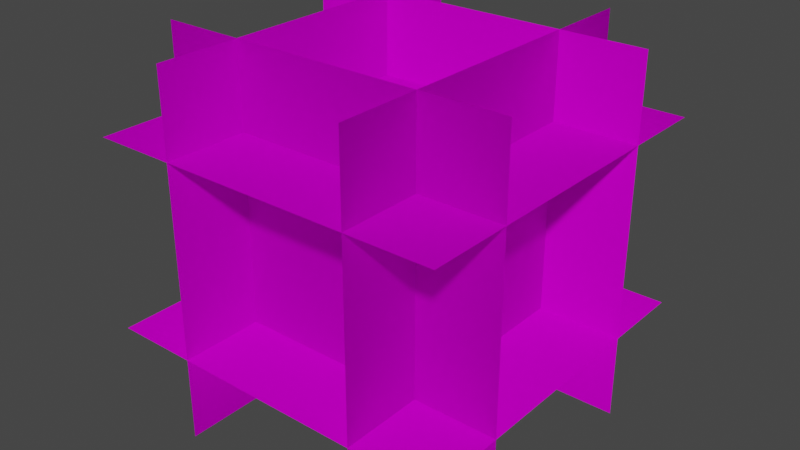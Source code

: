 # Source: leaf_model_extra_planes.blend  (saved by Blender 2.83.19; exported with 4.5.12 LTS)
import bpy
from mathutils import Matrix  # noqa: F401  (used for matrix-valued properties, if any)

bpy.ops.wm.read_factory_settings(use_empty=True)
scene = bpy.context.scene
scene.name = 'Scene'

# ---- collections
col_collection = bpy.data.collections.new('Collection'); scene.collection.children.link(col_collection)

# ---- images (referenced by path relative to the original .blend; pixels are not part of the script)
import os
ASSET_DIR = os.environ.get("B2B_ASSET_DIR", "")  # directory of the original .blend (textures are referenced by path, not embedded)
HERE = os.path.dirname(os.path.abspath(__file__))  # packed textures are extracted next to this script under _unpacked/

def load_image(name, relpath, width, height, colorspace="sRGB"):
    """Load a texture the original file referenced (path relative to the .blend, or extracted next to this script)."""
    p = next((c for c in (os.path.join(HERE, relpath), os.path.join(ASSET_DIR, relpath)) if relpath and os.path.exists(c)), "")
    if p:
        img = bpy.data.images.load(p, check_existing=True)
        img.name = name
    else:  # same state as the original file: an image datablock whose file is absent (Cycles renders it pink)
        img = bpy.data.images.new(name, width, height)
        img.source = "FILE"
        img.filepath = "//" + (relpath or name)
    img.colorspace_settings.name = colorspace
    return img
img_leaves2_png = load_image('leaves2.png', 'textures/leaves2.png', 1024, 1024, 'sRGB')
img_lp_normal_png_001 = load_image('LP_Normal.png.001', 'textures/LP_Normal.png', 1024, 1024, 'Non-Color')
img_aspen_leaves_png = load_image('aspen_leaves.png', 'textures/aspen_leaves.png', 1024, 1024, 'sRGB')
img_aspen_leaves_png_001 = load_image('aspen_leaves.png.001', 'textures/aspen_leaves.png', 1024, 1024, 'Non-Color')

# ---- materials (node trees are filled in below, after node groups)
mat_m_75deb572_5792_a0e4_19cb_9cbeab81505f_002 = bpy.data.materials.new('m_75deb572-5792-a0e4-19cb-9cbeab81505f.002')
mat_m_75deb572_5792_a0e4_19cb_9cbeab81505f_002.roughness = 1.0
mat_m_75deb572_5792_a0e4_19cb_9cbeab81505f_002.specular_intensity = 0.0
mat_none = bpy.data.materials.new('None')
mat_none.use_transparent_shadow = False
mat_none.roughness = 0.2546
mat_none.specular_intensity = 0.8

# ---- material node trees
mat_m_75deb572_5792_a0e4_19cb_9cbeab81505f_002.use_nodes = True; mat_m_75deb572_5792_a0e4_19cb_9cbeab81505f_002.node_tree.nodes.clear()
_N = mat_m_75deb572_5792_a0e4_19cb_9cbeab81505f_002.node_tree.nodes; _L = mat_m_75deb572_5792_a0e4_19cb_9cbeab81505f_002.node_tree.links
n0 = _N.new('ShaderNodeBsdfPrincipled'); n0.name = 'Principled BSDF'; n0.location = (-163, 319)
n0.distribution = 'GGX'
n0.subsurface_method = 'BURLEY'
n0.inputs[2].default_value = 1.0
n0.inputs[3].default_value = 1.45
n0.inputs[13].default_value = 0.0
n0.inputs[27].default_value = (0.0, 0.0, 0.0, 1.0)
n0.inputs[28].default_value = 1.0
n1 = _N.new('ShaderNodeNormalMap'); n1.name = 'Normal Map'; n1.location = (-473, -281)
n1.label = 'Normal/Map'
n1.inputs[0].default_value = 0.2
n2 = _N.new('ShaderNodeTexImage'); n2.name = 'Image Texture.002'; n2.location = (-986, 53)
n2.image = img_leaves2_png
n2.interpolation = 'Closest'
n3 = _N.new('ShaderNodeBsdfTranslucent'); n3.name = 'Translucent BSDF'; n3.location = (202, 108)
n4 = _N.new('ShaderNodeMixShader'); n4.name = 'Mix Shader'; n4.location = (378, 256)
n4.inputs[0].default_value = 0.475
n5 = _N.new('ShaderNodeOutputMaterial'); n5.name = 'Material Output'; n5.location = (652, 278)
n6 = _N.new('ShaderNodeTexImage'); n6.name = 'Image Texture'; n6.location = (-813, -322)
n6.image = img_lp_normal_png_001
_L.new(n0.outputs[0], n4.inputs[1])
_L.new(n1.outputs[0], n0.inputs[5])
_L.new(n6.outputs[0], n1.inputs[1])
_L.new(n2.outputs[0], n0.inputs[0])
_L.new(n2.outputs[1], n0.inputs[4])
_L.new(n4.outputs[0], n5.inputs[0])
_L.new(n3.outputs[0], n4.inputs[2])
_L.new(n2.outputs[0], n3.inputs[0])
_L.new(n1.outputs[0], n3.inputs[1])
n5.is_active_output = True
mat_none.use_nodes = True; mat_none.node_tree.nodes.clear()
_N = mat_none.node_tree.nodes; _L = mat_none.node_tree.links
n0 = _N.new('ShaderNodeBsdfPrincipled'); n0.name = 'Principled BSDF'; n0.location = (10, 300)
n0.distribution = 'GGX'
n0.subsurface_method = 'BURLEY'
n0.inputs[2].default_value = 0.2546
n0.inputs[3].default_value = 1.45
n0.inputs[13].default_value = 0.8
n0.inputs[27].default_value = (0.0, 0.0, 0.0, 1.0)
n0.inputs[28].default_value = 1.0
n1 = _N.new('ShaderNodeOutputMaterial'); n1.name = 'Material Output'; n1.location = (300, 300)
n2 = _N.new('ShaderNodeTexImage'); n2.name = 'Image Texture'; n2.location = (-300, 600)
n2.image = img_aspen_leaves_png
n3 = _N.new('ShaderNodeTexImage'); n3.name = 'Image Texture.001'; n3.location = (-300, 0)
n3.image = img_aspen_leaves_png_001
_L.new(n0.outputs[0], n1.inputs[0])
_L.new(n2.outputs[0], n0.inputs[0])
_L.new(n3.outputs[0], n0.inputs[4])
n1.is_active_output = True

# ---- world
world_world = bpy.data.worlds.new('World'); scene.world = world_world
world_world.use_nodes = True; world_world.node_tree.nodes.clear()
_N = world_world.node_tree.nodes; _L = world_world.node_tree.links
n0 = _N.new('ShaderNodeOutputWorld'); n0.name = 'World Output'; n0.location = (300, 300)
n1 = _N.new('ShaderNodeBackground'); n1.name = 'Background'; n1.location = (10, 300)
n1.inputs[0].default_value = (0.05088, 0.05088, 0.05088, 1.0)
_L.new(n1.outputs[0], n0.inputs[0])
n0.is_active_output = True
world_world.color = (0.05088, 0.05088, 0.05088)
world_world.use_sun_shadow = False
world_world.sun_shadow_jitter_overblur = 0.0

# ---- meshes
me_plane_001 = bpy.data.meshes.new('plane.001')
me_plane_001.from_pydata([(1.438, 1.438, 0.0), (1.438, -0.4375, 0.0), (-0.4375, -0.4375, 0.0), (-0.4375, 1.438, 0.0), (1.438, 1.438, 1.0), (-0.4375, 1.438, 1.0), (-0.4375, -0.4375, 1.0), (1.438, -0.4375, 1.0), (1.0, 1.438, -0.4375), (1.0, 1.438, 1.438), (1.0, -0.4375, 1.438), (1.0, -0.4375, -0.4375), (0.0, 1.438, -0.4375), (0.0, -0.4375, -0.4375), (0.0, -0.4375, 1.438), (0.0, 1.438, 1.438), (1.438, 1.0, 1.438), (1.438, 1.0, -0.4375), (-0.4375, 1.0, -0.4375), (-0.4375, 1.0, 1.438), (1.438, 0.0, 1.438), (-0.4375, 0.0, 1.438), (-0.4375, 0.0, -0.4375), (1.438, 0.0, -0.4375)], [], [(0, 1, 2, 3), (4, 5, 6, 7), (8, 9, 10, 11), (12, 13, 14, 15), (16, 17, 18, 19), (20, 21, 22, 23)])
me_plane_001.polygons.foreach_set('use_smooth', [True] * 6)
_k = set([(0, 1), (0, 3), (1, 2), (2, 3), (4, 5), (4, 7), (5, 6), (6, 7), (8, 9), (8, 11), (9, 10), (10, 11), (12, 13), (12, 15), (13, 14), (14, 15), (16, 17), (16, 19), (17, 18), (18, 19), (20, 21), (20, 23), (21, 22), (22, 23)])
me_plane_001.attributes.new('sharp_edge', 'BOOLEAN', 'EDGE').data.foreach_set('value', [ (min(e.vertices), max(e.vertices)) in _k for e in me_plane_001.edges])
_uv = me_plane_001.uv_layers.new(name='UVMap')
_uv.uv.foreach_set('vector', [0.0, 1.0, 6.358e-08, 0.0, 1.0, 1.51e-07, 1.0, 1.0, 1.272e-07, 0.0, 1.0, 1.272e-07, 1.0, 1.0, 0.0, 1.0, 1.0, 1.0, 0.0, 1.0, 6.358e-08, 1.589e-08, 1.0, 0.0, 6.358e-08, 0.0, 1.0, 1.272e-07, 1.0, 1.0, 0.0, 1.0, 0.0, 1.0, 6.358e-08, 0.0, 1.0, 1.431e-07, 1.0, 1.0, 0.0, 1.907e-07, 1.0, 0.0, 1.0, 1.0, 1.272e-07, 1.0])
me_plane_001.materials.append(mat_m_75deb572_5792_a0e4_19cb_9cbeab81505f_002)
me_plane_001.materials.append(mat_none)
me_plane_001.use_remesh_fix_poles = True
me_plane_001.use_remesh_preserve_attributes = False
me_plane_001.use_mirror_vertex_groups = False
me_plane_001.update()
me_plane_001.normals_split_custom_set([tuple(v) for v in zip(*[iter([0.0, 0.0, -1.0, 0.0, 0.0, -1.0, 0.0, 0.0, -1.0, 0.0, 0.0, -1.0, 0.0, 0.0, 1.0, 0.0, 0.0, 1.0, 0.0, 0.0, 1.0, 0.0, 0.0, 1.0, 1.0, 0.0, 0.0, 1.0, 0.0, 0.0, 1.0, 0.0, 0.0, 1.0, 0.0, 0.0, -1.0, 0.0, 0.0, -1.0, 0.0, 0.0, -1.0, 0.0, 0.0, -1.0, 0.0, 0.0, 0.0, 1.0, 0.0, 0.0, 1.0, 0.0, 0.0, 1.0, 0.0, 0.0, 1.0, 0.0, 0.0, -1.0, 0.0, 0.0, -1.0, 0.0, 0.0, -1.0, 0.0, 0.0, -1.0, 0.0])] * 3)])

# ---- objects
ob_plane_001 = bpy.data.objects.new('plane.001', me_plane_001)

# ---- transforms, parenting, visibility, modifiers, constraints
ob_plane_001.location = (0.0, 0.0, 0.0)
ob_plane_001.rotation_euler = (0.0, 0.0, -1.571)
ob_plane_001.lineart.crease_threshold = 0.0

# ---- collection membership
col_collection.objects.link(ob_plane_001)

# ---- scene / render settings (as saved in the file)
scene.frame_start = 1; scene.frame_end = 250; scene.frame_set(1)
scene.render.engine = 'BLENDER_EEVEE_NEXT'
scene.cycles.use_denoising = False
scene.cycles.samples = 128
scene.cycles.sampling_pattern = 'TABULATED_SOBOL'
scene.cycles.use_adaptive_sampling = False
scene.cycles.use_light_tree = False
scene.view_settings.view_transform = 'Filmic'
bpy.context.view_layer.update()

# ---- added for rendering (the .blend has no active camera and no usable light): camera, sun
cam_auto = bpy.data.cameras.new('AutoCamera')
cam_auto.lens = 50.0
cam_auto.sensor_width = 36.0
cam_auto.clip_end = 1000.0
ob_auto_camera = bpy.data.objects.new('AutoCamera', cam_auto)
scene.collection.objects.link(ob_auto_camera)
ob_auto_camera.location = (3.50476, -4.10571, 2.9038)
ob_auto_camera.rotation_euler = (1.09748, -7.21219e-08, 0.694738)
scene.camera = ob_auto_camera
light_auto_sun = bpy.data.lights.new('AutoSun', 'SUN')
light_auto_sun.energy = 3.0
light_auto_sun.angle = 0.0523599
ob_auto_sun = bpy.data.objects.new('AutoSun', light_auto_sun)
scene.collection.objects.link(ob_auto_sun)
ob_auto_sun.rotation_euler = (0.872665, 0.174533, 0.523599)
bpy.context.view_layer.update()
